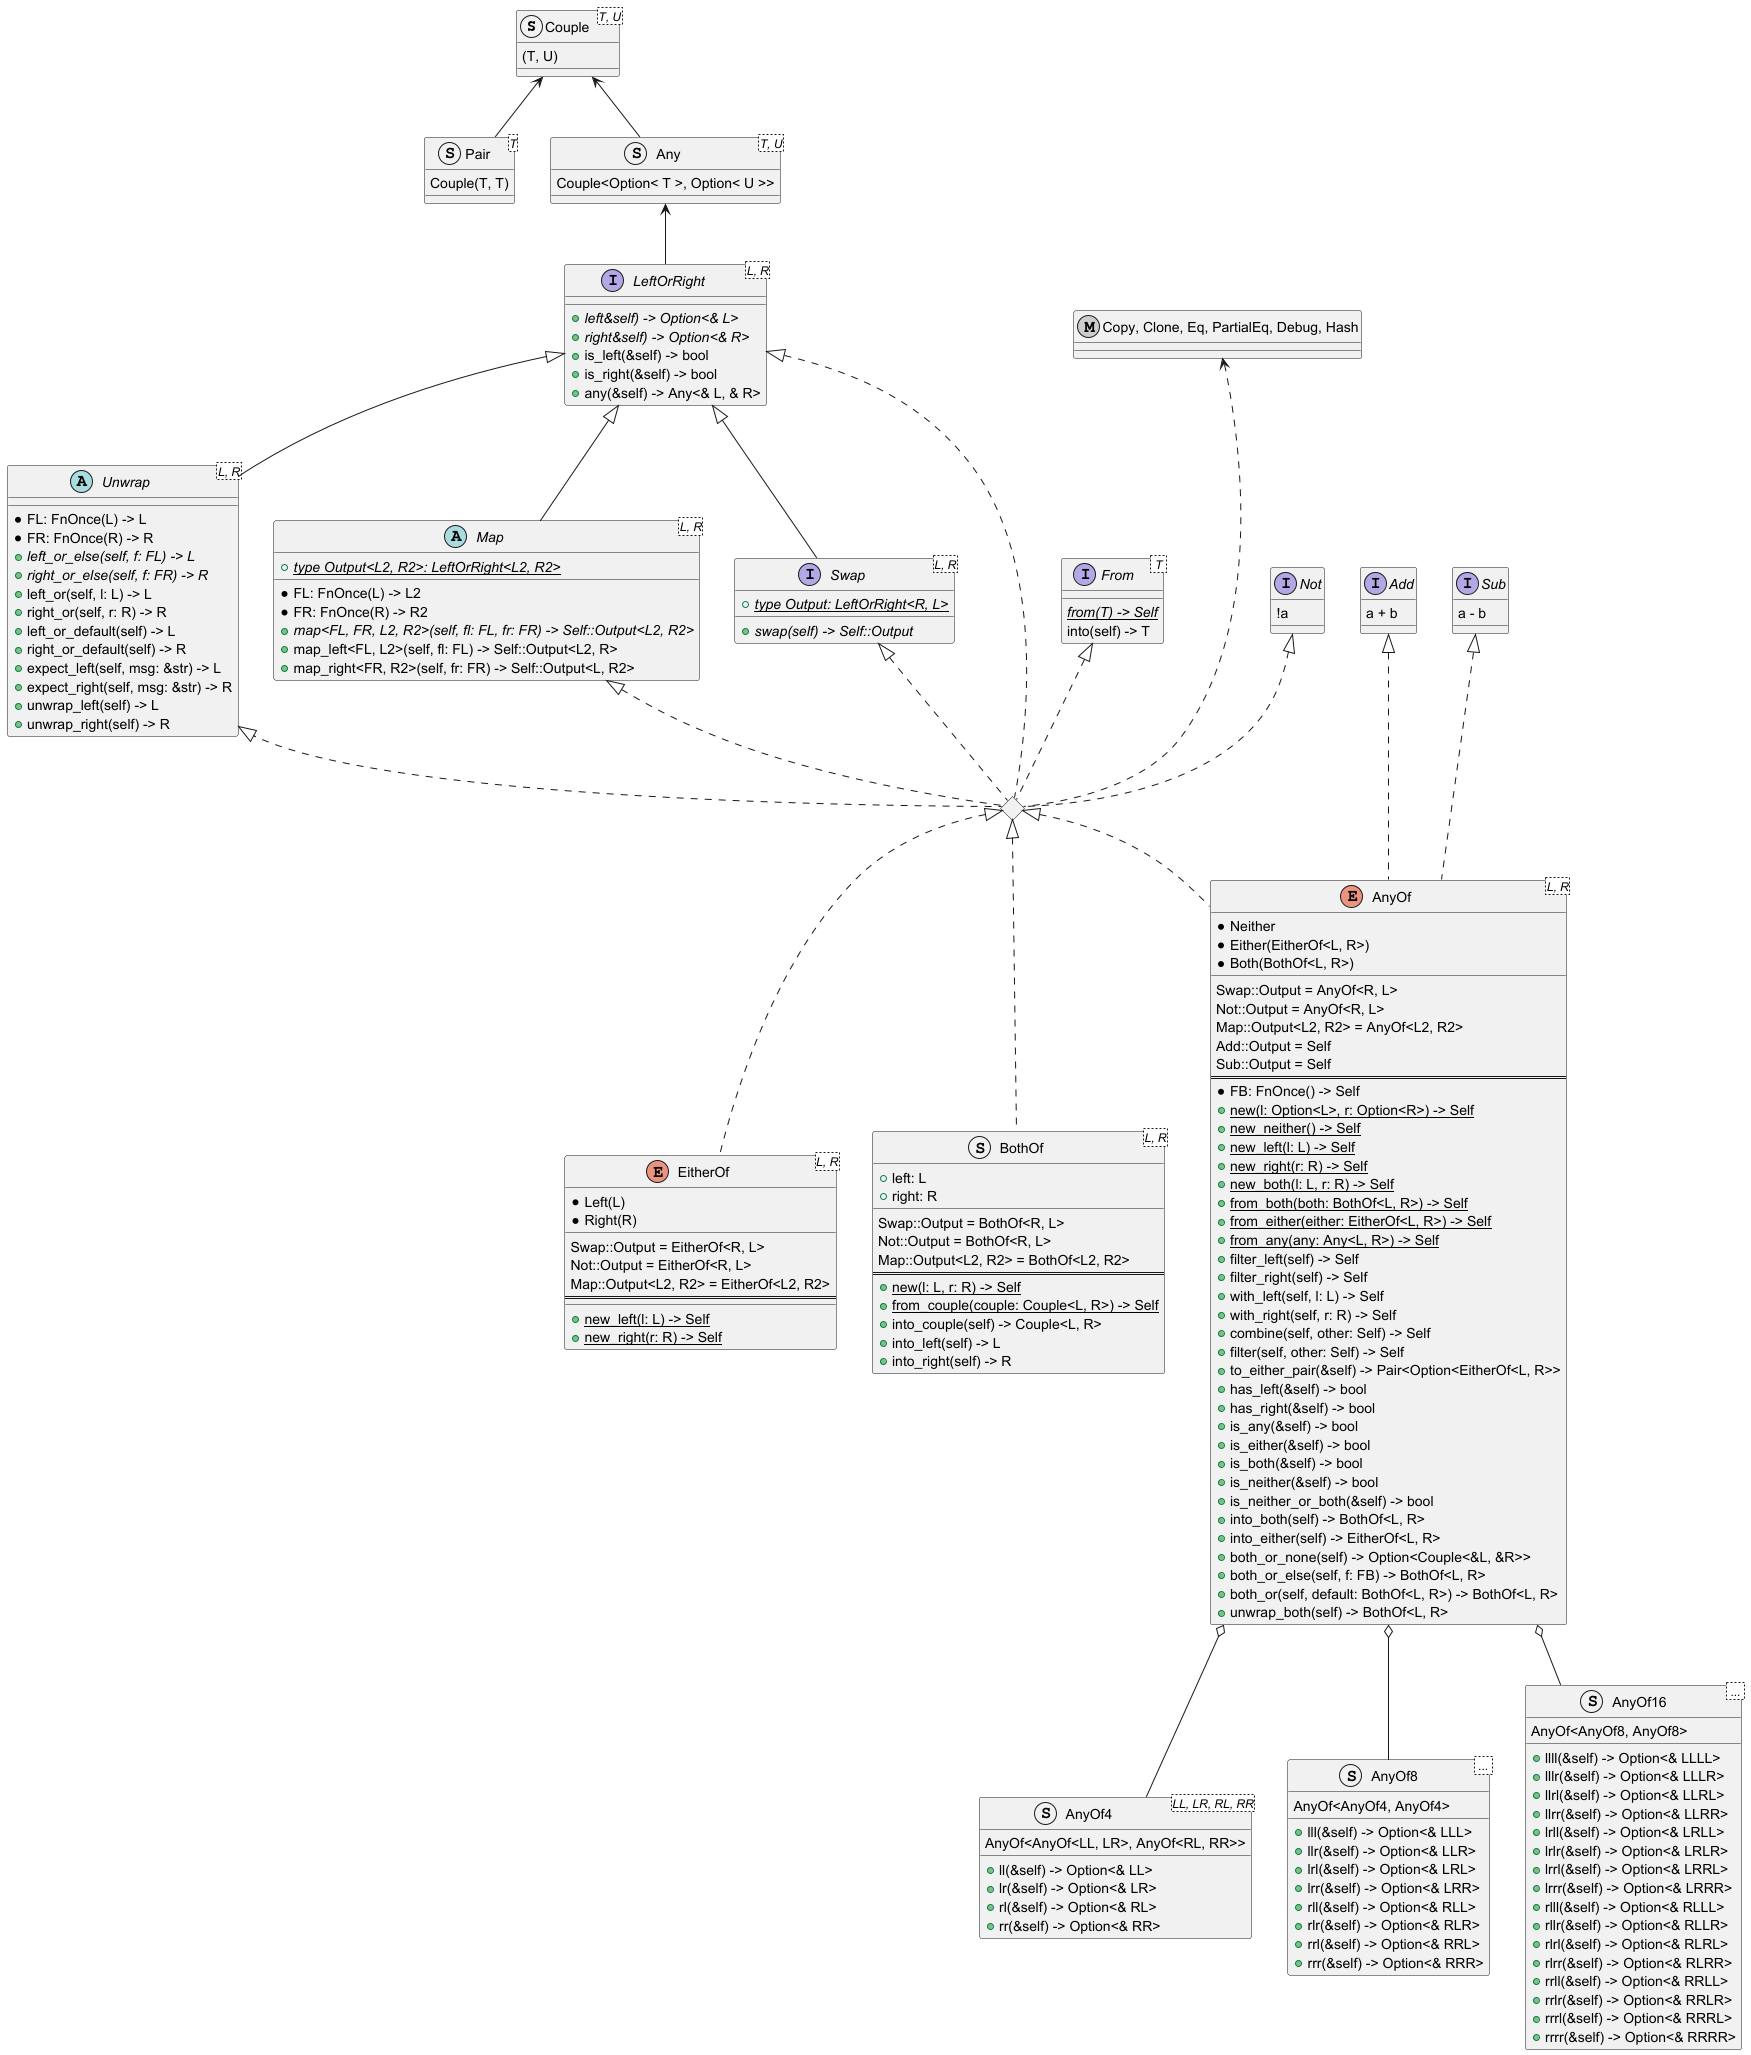

The diagram above was rendered by PlantUML. Its source (embedded in the PNG):
@startuml
struct Couple<T, U> {
    (T, U)
    __
}
struct Pair<T> {
    Couple(T, T)
    __
}
Couple <-- Pair

struct Any<T, U> {
    Couple<Option< T >, Option< U >>
}
Couple <-- Any

Any <-- LeftOrRight
interface LeftOrRight<L, R> {
    + {abstract} left&self) -> Option<& L>
    + {abstract} right&self) -> Option<& R>
    + is_left(&self) -> bool
    + is_right(&self) -> bool
    + any(&self) -> Any<& L, & R>
}

LeftOrRight <|-- Unwrap
abstract Unwrap<L, R> {
    * FL: FnOnce(L) -> L
    * FR: FnOnce(R) -> R
    + {abstract} left_or_else(self, f: FL) -> L
    + {abstract} right_or_else(self, f: FR) -> R
    + left_or(self, l: L) -> L
    + right_or(self, r: R) -> R
    + left_or_default(self) -> L
    + right_or_default(self) -> R
    + expect_left(self, msg: &str) -> L
    + expect_right(self, msg: &str) -> R
    + unwrap_left(self) -> L
    + unwrap_right(self) -> R
}
LeftOrRight <|-- Map
abstract Map<L, R> {
    + {abstract}{static} type Output<L2, R2>: LeftOrRight<L2, R2>
    __
    * FL: FnOnce(L) -> L2
    * FR: FnOnce(R) -> R2
    + {abstract} map<FL, FR, L2, R2>(self, fl: FL, fr: FR) -> Self::Output<L2, R2>
    + map_left<FL, L2>(self, fl: FL) -> Self::Output<L2, R>
    + map_right<FR, R2>(self, fr: FR) -> Self::Output<L, R2>
}

LeftOrRight <|-- Swap
interface Swap<L, R> {
    + {abstract}{static} type Output: LeftOrRight<R, L>
    __
    + {abstract} swap(self) -> Self::Output
}

interface From< T > {
    {abstract} {static} from(T) -> Self
    into(self) -> T
}
metaclass "Copy, Clone, Eq, PartialEq, Debug, Hash"
interface Not {
    !a
}
interface Add {
    a + b
}
interface Sub {
    a - b
}

diamond "LeftOrRight+Swap+Map+Unwrap+Not"


"Copy, Clone, Eq, PartialEq, Debug, Hash" <... "LeftOrRight+Swap+Map+Unwrap+Not"
Not <|.. "LeftOrRight+Swap+Map+Unwrap+Not"
From <|.. "LeftOrRight+Swap+Map+Unwrap+Not"
LeftOrRight <|.. "LeftOrRight+Swap+Map+Unwrap+Not"
Swap <|.. "LeftOrRight+Swap+Map+Unwrap+Not"
Map <|.. "LeftOrRight+Swap+Map+Unwrap+Not"
Unwrap <|.. "LeftOrRight+Swap+Map+Unwrap+Not"

"LeftOrRight+Swap+Map+Unwrap+Not" <|.. EitherOf
enum EitherOf<L, R> {
    * Left(L)
    * Right(R)
    __
    Swap::Output = EitherOf<R, L>
    Not::Output = EitherOf<R, L>
    Map::Output<L2, R2> = EitherOf<L2, R2>
    ==
    __
    + {static} new_left(l: L) -> Self
    + {static} new_right(r: R) -> Self
}

struct BothOf<L, R> {
    + left: L
    + right: R
    __
    Swap::Output = BothOf<R, L>
    Not::Output = BothOf<R, L>
    Map::Output<L2, R2> = BothOf<L2, R2>
    ==
    + {static} new(l: L, r: R) -> Self
    + {static} from_couple(couple: Couple<L, R>) -> Self
    + into_couple(self) -> Couple<L, R>
    + into_left(self) -> L
    + into_right(self) -> R
}
"LeftOrRight+Swap+Map+Unwrap+Not" <|.. BothOf

Add <|... AnyOf
Sub <|... AnyOf
"LeftOrRight+Swap+Map+Unwrap+Not" <|.. AnyOf
enum AnyOf<L, R> {
    * Neither
    * Either(EitherOf<L, R>)
    * Both(BothOf<L, R>)
    __
    Swap::Output = AnyOf<R, L>
    Not::Output = AnyOf<R, L>
    Map::Output<L2, R2> = AnyOf<L2, R2>
    Add::Output = Self
    Sub::Output = Self
    ==
    * FB: FnOnce() -> Self
    + {static} new(l: Option<L>, r: Option<R>) -> Self
    + {static} new_neither() -> Self
    + {static} new_left(l: L) -> Self
    + {static} new_right(r: R) -> Self
    + {static} new_both(l: L, r: R) -> Self
    + {static} from_both(both: BothOf<L, R>) -> Self
    + {static} from_either(either: EitherOf<L, R>) -> Self
    + {static} from_any(any: Any<L, R>) -> Self
    + filter_left(self) -> Self
    + filter_right(self) -> Self
    + with_left(self, l: L) -> Self
    + with_right(self, r: R) -> Self
    + combine(self, other: Self) -> Self
    + filter(self, other: Self) -> Self
    + to_either_pair(&self) -> Pair<Option<EitherOf<L, R>>
    + has_left(&self) -> bool
    + has_right(&self) -> bool
    + is_any(&self) -> bool
    + is_either(&self) -> bool
    + is_both(&self) -> bool
    + is_neither(&self) -> bool
    + is_neither_or_both(&self) -> bool
    + into_both(self) -> BothOf<L, R>
    + into_either(self) -> EitherOf<L, R>
    + both_or_none(self) -> Option<Couple<&L, &R>>
    + both_or_else(self, f: FB) -> BothOf<L, R>
    + both_or(self, default: BothOf<L, R>) -> BothOf<L, R>
    + unwrap_both(self) -> BothOf<L, R>
}

struct AnyOf4<LL, LR, RL, RR> {
    AnyOf<AnyOf<LL, LR>, AnyOf<RL, RR>>
    __
    + ll(&self) -> Option<& LL>
    + lr(&self) -> Option<& LR>
    + rl(&self) -> Option<& RL>
    + rr(&self) -> Option<& RR>
}
AnyOf o-- AnyOf4
struct AnyOf8< ... > {
    AnyOf<AnyOf4, AnyOf4>
    __
    + lll(&self) -> Option<& LLL>
    + llr(&self) -> Option<& LLR>
    + lrl(&self) -> Option<& LRL>
    + lrr(&self) -> Option<& LRR>
    + rll(&self) -> Option<& RLL>
    + rlr(&self) -> Option<& RLR>
    + rrl(&self) -> Option<& RRL>
    + rrr(&self) -> Option<& RRR>
}
AnyOf o-- AnyOf8
struct AnyOf16< ... > {
    AnyOf<AnyOf8, AnyOf8>
    __
    + llll(&self) -> Option<& LLLL>
    + lllr(&self) -> Option<& LLLR>
    + llrl(&self) -> Option<& LLRL>
    + llrr(&self) -> Option<& LLRR>
    + lrll(&self) -> Option<& LRLL>
    + lrlr(&self) -> Option<& LRLR>
    + lrrl(&self) -> Option<& LRRL>
    + lrrr(&self) -> Option<& LRRR>
    + rlll(&self) -> Option<& RLLL>
    + rllr(&self) -> Option<& RLLR>
    + rlrl(&self) -> Option<& RLRL>
    + rlrr(&self) -> Option<& RLRR>
    + rrll(&self) -> Option<& RRLL>
    + rrlr(&self) -> Option<& RRLR>
    + rrrl(&self) -> Option<& RRRL>
    + rrrr(&self) -> Option<& RRRR>
}
AnyOf o-- AnyOf16

@enduml